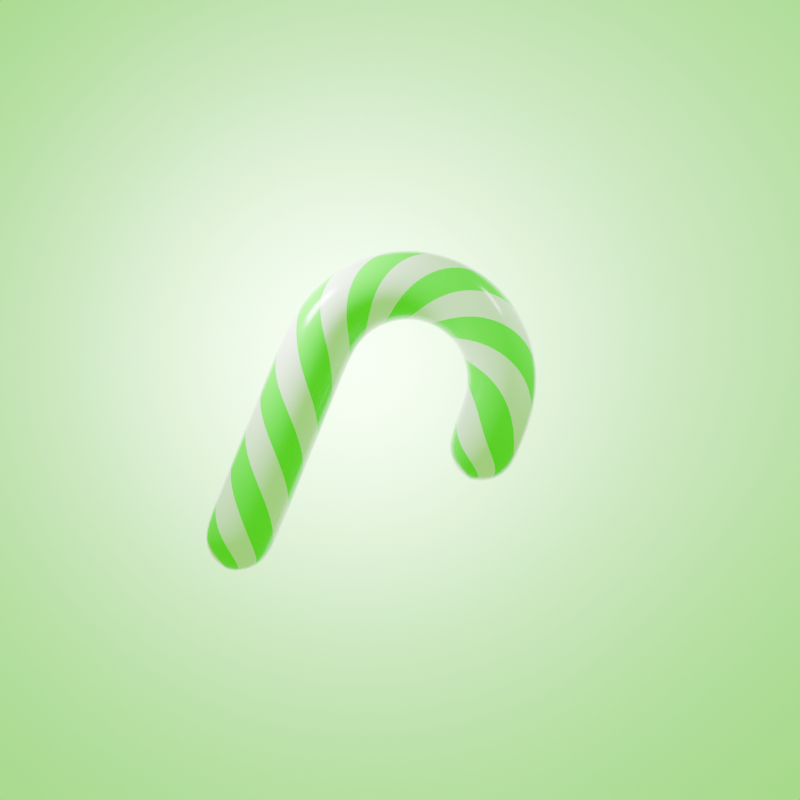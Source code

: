 # Source: Candy_Cane.blend  (saved by Blender 4.0.36; exported with 4.5.12 LTS)
import bpy
from mathutils import Matrix  # noqa: F401  (used for matrix-valued properties, if any)

bpy.ops.wm.read_factory_settings(use_empty=True)
scene = bpy.context.scene
scene.name = 'Scene'

# ---- collections
col_collection = bpy.data.collections.new('Collection'); scene.collection.children.link(col_collection)

# ---- materials (node trees are filled in below, after node groups)
mat_material_002 = bpy.data.materials.new('Material.002')
mat_material_003 = bpy.data.materials.new('Material.003')
mat_material_001 = bpy.data.materials.new('Material.001')

# ---- node groups
ng_auto_smooth = bpy.data.node_groups.new('Auto Smooth', 'GeometryNodeTree')
_s = ng_auto_smooth.interface.new_socket(name='Geometry', in_out='OUTPUT', socket_type='NodeSocketGeometry')
_s = ng_auto_smooth.interface.new_socket(name='Geometry', in_out='INPUT', socket_type='NodeSocketGeometry')
_s = ng_auto_smooth.interface.new_socket(name='Angle', in_out='INPUT', socket_type='NodeSocketFloat')
_s.subtype = 'ANGLE'
_s.min_value = 0.0
_s.max_value = 3.142
ng_auto_smooth.is_modifier = True
_N = ng_auto_smooth.nodes; _L = ng_auto_smooth.links
n0 = _N.new('NodeGroupOutput'); n0.name = 'Group Output'; n0.location = (480, -100)
n1 = _N.new('NodeGroupInput'); n1.name = 'Group Input'; n1.location = (-420, -300)
n2 = _N.new('NodeGroupInput'); n2.name = 'Group Input.001'; n2.location = (-60, -100)
n3 = _N.new('GeometryNodeSetShadeSmooth'); n3.name = 'Set Shade Smooth'; n3.location = (120, -100)
n3.domain = 'EDGE'
n4 = _N.new('GeometryNodeSetShadeSmooth'); n4.name = 'Set Shade Smooth.001'; n4.location = (300, -100)
n5 = _N.new('GeometryNodeInputMeshEdgeAngle'); n5.name = 'Edge Angle'; n5.location = (-420, -220)
n6 = _N.new('GeometryNodeInputEdgeSmooth'); n6.name = 'Is Edge Smooth'; n6.location = (-60, -160)
n7 = _N.new('GeometryNodeInputShadeSmooth'); n7.name = 'Is Face Smooth'; n7.location = (-240, -340)
n8 = _N.new('FunctionNodeBooleanMath'); n8.name = 'Boolean Math'; n8.location = (-60, -220)
n9 = _N.new('FunctionNodeCompare'); n9.name = 'Compare'; n9.location = (-240, -180)
n9.operation = 'LESS_EQUAL'
_L.new(n5.outputs[0], n9.inputs[0])
_L.new(n4.outputs[0], n0.inputs[0])
_L.new(n1.outputs[1], n9.inputs[1])
_L.new(n9.outputs[0], n8.inputs[0])
_L.new(n7.outputs[0], n8.inputs[1])
_L.new(n2.outputs[0], n3.inputs[0])
_L.new(n6.outputs[0], n3.inputs[1])
_L.new(n3.outputs[0], n4.inputs[0])
_L.new(n8.outputs[0], n3.inputs[2])
n0.is_active_output = True

# ---- material node trees
mat_material_002.use_nodes = True; mat_material_002.node_tree.nodes.clear()
_N = mat_material_002.node_tree.nodes; _L = mat_material_002.node_tree.links
n0 = _N.new('ShaderNodeBsdfPrincipled'); n0.name = 'Principled BSDF'; n0.location = (10, 300)
n0.inputs[2].default_value = 0.2
n0.inputs[3].default_value = 1.45
n1 = _N.new('ShaderNodeOutputMaterial'); n1.name = 'Material Output'; n1.location = (300, 300)
_L.new(n0.outputs[0], n1.inputs[0])
n1.is_active_output = True
mat_material_003.use_nodes = True; mat_material_003.node_tree.nodes.clear()
_N = mat_material_003.node_tree.nodes; _L = mat_material_003.node_tree.links
n0 = _N.new('ShaderNodeBsdfPrincipled'); n0.name = 'Principled BSDF'; n0.location = (10, 300)
n0.inputs[0].default_value = (0.03127, 0.8002, 0.0, 1.0)
n0.inputs[2].default_value = 0.2
n0.inputs[3].default_value = 1.45
n1 = _N.new('ShaderNodeOutputMaterial'); n1.name = 'Material Output'; n1.location = (300, 300)
_L.new(n0.outputs[0], n1.inputs[0])
n1.is_active_output = True
mat_material_001.use_nodes = True; mat_material_001.node_tree.nodes.clear()
_N = mat_material_001.node_tree.nodes; _L = mat_material_001.node_tree.links
n0 = _N.new('ShaderNodeBsdfPrincipled'); n0.name = 'Principled BSDF'; n0.location = (10, 300)
n0.inputs[0].default_value = (0.5999, 1.0, 0.4945, 1.0)
n0.inputs[3].default_value = 1.45
n1 = _N.new('ShaderNodeOutputMaterial'); n1.name = 'Material Output'; n1.location = (300, 300)
_L.new(n0.outputs[0], n1.inputs[0])
n1.is_active_output = True

# ---- world
world_world = bpy.data.worlds.new('World'); scene.world = world_world
world_world.use_nodes = True; world_world.node_tree.nodes.clear()
_N = world_world.node_tree.nodes; _L = world_world.node_tree.links
n0 = _N.new('ShaderNodeOutputWorld'); n0.name = 'World Output'; n0.location = (300, 300)
n1 = _N.new('ShaderNodeBackground'); n1.name = 'Background'; n1.location = (10, 300)
n1.inputs[0].default_value = (0.355, 0.9603, 0.1573, 1.0)
_L.new(n1.outputs[0], n0.inputs[0])
n0.is_active_output = True
world_world.color = (0.05088, 0.05088, 0.05088)
world_world.use_sun_shadow = False
world_world.sun_shadow_jitter_overblur = 0.0

# ---- cameras
cam_camera_001 = bpy.data.cameras.new('Camera.001')

# ---- lights
light_area = bpy.data.lights.new('Area', 'AREA')
light_area.transmission_factor = 0.0
light_area.energy = 1000.0
light_area.shadow_maximum_resolution = 0.006
light_area.use_absolute_resolution = True
light_area.size = 1.57
light_area.size_y = 1.0
light_area_001 = bpy.data.lights.new('Area.001', 'AREA')
light_area_001.transmission_factor = 0.0
light_area_001.energy = 200.0
light_area_001.shadow_maximum_resolution = 0.006
light_area_001.use_absolute_resolution = True
light_area_001.size = 1.0
light_area_001.size_y = 1.0
light_area_002 = bpy.data.lights.new('Area.002', 'AREA')
light_area_002.transmission_factor = 0.0
light_area_002.energy = 120.0
light_area_002.shadow_maximum_resolution = 0.006
light_area_002.use_absolute_resolution = True
light_area_002.size = 1.0
light_area_002.size_y = 1.0
light_area_003 = bpy.data.lights.new('Area.003', 'AREA')
light_area_003.transmission_factor = 0.0
light_area_003.energy = 500.0
light_area_003.shadow_maximum_resolution = 0.006
light_area_003.use_absolute_resolution = True
light_area_003.shape = 'DISK'
light_area_003.size = 1.0
light_area_003.size_y = 1.0

# ---- meshes
me_circle_001 = bpy.data.meshes.new('Circle.001')
me_circle_001.from_pydata([(-1.346, -0.6064, -1.506), (-1.0, -0.8064, -1.506), (-0.6536, -0.6064, -1.506), (-0.6536, -0.2064, -1.506), (-1.0, -0.006403, -1.506), (-1.346, -0.2064, -1.506), (-1.2, -0.7528, -1.308), (-0.8, -0.7528, -1.308), (-0.6, -0.4064, -1.308), (-0.8, -0.05999, -1.308), (-1.2, -0.05999, -1.308), (-1.4, -0.4064, -1.308), (-1.346, -0.6064, -1.109), (-1.0, -0.8064, -1.109), (-0.6536, -0.6064, -1.109), (-0.6536, -0.2064, -1.109), (-1.0, -0.006403, -1.109), (-1.346, -0.2064, -1.109), (-1.2, -0.7528, -0.9106), (-0.8, -0.7528, -0.9106), (-0.6, -0.4064, -0.9106), (-0.8, -0.05999, -0.9106), (-1.2, -0.05999, -0.9106), (-1.4, -0.4064, -0.9106), (-1.346, -0.6064, -0.7121), (-1.0, -0.8064, -0.7121), (-0.6536, -0.6064, -0.7121), (-0.6536, -0.2064, -0.7121), (-1.0, -0.006403, -0.7121), (-1.346, -0.2064, -0.7121), (-1.2, -0.7528, -0.5135), (-0.8, -0.7528, -0.5135), (-0.6, -0.4064, -0.5135), (-0.8, -0.05999, -0.5135), (-1.2, -0.05999, -0.5135), (-1.4, -0.4064, -0.5135), (-1.346, -0.6064, -0.315), (-1.0, -0.8064, -0.315), (-0.6536, -0.6064, -0.315), (-0.6536, -0.2064, -0.315), (-1.0, -0.006403, -0.315), (-1.346, -0.2064, -0.315), (-1.2, -0.7528, -0.1165), (-0.8, -0.7528, -0.1165), (-0.6, -0.4064, -0.1165), (-0.8, -0.05999, -0.1165), (-1.2, -0.05999, -0.1165), (-1.4, -0.4064, -0.1165), (-1.346, -0.6064, 0.08205), (-1.0, -0.8064, 0.08205), (-0.6536, -0.6064, 0.08205), (-0.6536, -0.2064, 0.08205), (-1.0, -0.006403, 0.08205), (-1.346, -0.2064, 0.08205), (-1.2, -0.7528, 0.4162), (-0.8002, -0.7528, 0.3966), (-0.6005, -0.4064, 0.3868), (-0.8002, -0.05999, 0.3966), (-1.2, -0.05999, 0.4162), (-1.4, -0.4064, 0.426), (-1.321, -0.6064, 0.6691), (-0.9808, -0.8064, 0.6015), (-0.641, -0.6064, 0.5339), (-0.641, -0.2064, 0.5339), (-0.9808, -0.006403, 0.6015), (-1.321, -0.2064, 0.6691), (-1.109, -0.7528, 0.8656), (-0.7391, -0.7528, 0.7126), (-0.5543, -0.4064, 0.636), (-0.7391, -0.05999, 0.7126), (-1.109, -0.05999, 0.8656), (-1.293, -0.4064, 0.9422), (-1.119, -0.6064, 1.154), (-0.8315, -0.8064, 0.962), (-0.5434, -0.6064, 0.7695), (-0.5434, -0.2064, 0.7695), (-0.8315, -0.006404, 0.962), (-1.119, -0.2064, 1.154), (-0.8485, -0.7528, 1.255), (-0.5657, -0.7528, 0.9721), (-0.4243, -0.4064, 0.8307), (-0.5657, -0.05999, 0.9721), (-0.8485, -0.05999, 1.255), (-0.9899, -0.4064, 1.396), (-0.748, -0.6064, 1.526), (-0.5556, -0.8064, 1.238), (-0.3631, -0.6064, 0.9498), (-0.3631, -0.2064, 0.9498), (-0.5556, -0.006403, 1.238), (-0.748, -0.2064, 1.526), (-0.4592, -0.7528, 1.515), (-0.3061, -0.7528, 1.146), (-0.2296, -0.4064, 0.9607), (-0.3061, -0.05999, 1.146), (-0.4592, -0.05999, 1.515), (-0.5358, -0.4064, 1.7), (-0.2627, -0.6064, 1.727), (-0.1951, -0.8064, 1.387), (-0.1275, -0.6064, 1.047), (-0.1275, -0.2064, 1.047), (-0.1951, -0.006403, 1.387), (-0.2627, -0.2064, 1.727), (5.96e-08, -0.7528, 1.606), (-2.98e-08, -0.7528, 1.206), (-8.941e-08, -0.4064, 1.006), (-7.451e-08, -0.05999, 1.206), (1.49e-08, -0.05999, 1.606), (5.96e-08, -0.4064, 1.806), (0.2627, -0.6064, 1.727), (0.1951, -0.8064, 1.387), (0.1275, -0.6064, 1.047), (0.1275, -0.2064, 1.047), (0.1951, -0.006403, 1.387), (0.2627, -0.2064, 1.727), (0.4592, -0.7528, 1.515), (0.3061, -0.7528, 1.146), (0.2296, -0.4064, 0.9607), (0.3061, -0.05999, 1.146), (0.4592, -0.05999, 1.515), (0.5358, -0.4064, 1.7), (0.748, -0.6064, 1.526), (0.5556, -0.8064, 1.238), (0.3631, -0.6064, 0.9498), (0.3631, -0.2064, 0.9498), (0.5556, -0.006403, 1.238), (0.748, -0.2064, 1.526), (0.8485, -0.7528, 1.255), (0.5657, -0.7528, 0.9721), (0.4243, -0.4064, 0.8307), (0.5657, -0.05999, 0.9721), (0.8485, -0.05999, 1.255), (0.9899, -0.4064, 1.396), (1.119, -0.6064, 1.154), (0.8315, -0.8064, 0.962), (0.5434, -0.6064, 0.7695), (0.5434, -0.2064, 0.7695), (0.8315, -0.006404, 0.962), (1.119, -0.2064, 1.154), (1.109, -0.7528, 0.8656), (0.7391, -0.7528, 0.7126), (0.5543, -0.4064, 0.636), (0.7391, -0.05999, 0.7126), (1.109, -0.05999, 0.8656), (1.293, -0.4064, 0.9422), (1.321, -0.6064, 0.6691), (0.9808, -0.8064, 0.6015), (0.641, -0.6064, 0.5339), (0.641, -0.2064, 0.5339), (0.9808, -0.006403, 0.6015), (1.321, -0.2064, 0.6691), (1.2, -0.7528, 0.4162), (0.8002, -0.7528, 0.3966), (0.6005, -0.4064, 0.3868), (0.8002, -0.05999, 0.3966), (1.2, -0.05999, 0.4162), (1.4, -0.4064, 0.426), (-1.321, -0.5917, -1.877), (-1.14, -0.4871, -2.079), (-1.007, -0.4182, -2.107), (-1.2, -0.7528, -1.734), (-1.143, -0.6548, -1.998), (-1.0, -0.5679, -2.079), (-1.0, -0.777, -1.877), (-0.9932, -0.4182, -2.107), (-0.8, -0.7528, -1.734), (-0.8566, -0.6548, -1.998), (-0.8602, -0.4871, -2.079), (-0.6791, -0.5917, -1.877), (-0.9864, -0.4064, -2.107), (-0.6, -0.4064, -1.734), (-0.7132, -0.4064, -1.998), (-0.8602, -0.3257, -2.079), (-0.6791, -0.2211, -1.877), (-0.9932, -0.3946, -2.107), (-0.8, -0.05999, -1.734), (-0.8566, -0.158, -1.998), (-1.0, -0.2449, -2.079), (-1.0, -0.03582, -1.877), (-1.007, -0.3946, -2.107), (-1.2, -0.05999, -1.734), (-1.143, -0.158, -1.998), (-1.14, -0.3257, -2.079), (-1.321, -0.2211, -1.877), (-1.4, -0.4064, -1.734), (-1.014, -0.4064, -2.107), (-1.287, -0.4064, -1.998), (1.012, -0.4132, -0.3203), (1.346, -0.6064, 0.05299), (1.248, -0.5498, -0.2109), (1.081, -0.5462, -0.2919), (1.185, -0.7273, -0.08985), (1.0, -0.42, -0.3203), (1.0, -0.8064, 0.05299), (1.0, -0.6932, -0.2109), (0.9193, -0.5462, -0.2919), (0.8148, -0.7273, -0.08985), (0.9882, -0.4132, -0.3203), (0.6538, -0.6064, 0.05299), (0.7517, -0.5498, -0.2109), (0.8386, -0.4064, -0.2919), (0.6296, -0.4064, -0.08985), (0.6538, -0.2064, 0.05299), (0.9882, -0.3996, -0.3203), (0.7517, -0.263, -0.2109), (0.9193, -0.2666, -0.2919), (0.8148, -0.08547, -0.08985), (1.0, -0.3928, -0.3203), (1.0, -0.006403, 0.05299), (1.0, -0.1196, -0.2109), (1.081, -0.2666, -0.2919), (1.185, -0.08547, -0.08985), (1.012, -0.3996, -0.3203), (1.346, -0.2064, 0.05299), (1.248, -0.263, -0.2109), (1.161, -0.4064, -0.2919), (1.37, -0.4064, -0.08985)], [], [(94, 88, 82, 89), (58, 52, 46, 53), (22, 16, 10, 17), (82, 76, 70, 77), (4, 174, 177, 179), (18, 12, 6, 13), (192, 190, 187, 150), (5, 183, 0, 11), (6, 0, 159, 1), (14, 7, 2, 8), (7, 1, 164, 2), (15, 8, 3, 9), (8, 2, 169, 3), (118, 112, 106, 113), (9, 3, 174, 4), (46, 40, 34, 41), (10, 4, 179, 5), (106, 100, 94, 101), (11, 0, 6, 12), (13, 6, 1, 7), (38, 31, 26, 32), (30, 24, 18, 25), (9, 4, 10, 16), (17, 10, 5, 11), (27, 20, 15, 21), (138, 132, 126, 133), (20, 14, 8, 15), (21, 15, 9, 16), (35, 29, 23, 24), (31, 25, 19, 26), (23, 12, 18, 24), (25, 18, 13, 19), (50, 43, 38, 44), (42, 36, 30, 37), (21, 16, 22, 28), (29, 22, 17, 23), (39, 32, 27, 33), (142, 136, 130, 137), (32, 26, 20, 27), (33, 27, 21, 28), (47, 41, 35, 36), (43, 37, 31, 38), (35, 24, 30, 36), (37, 30, 25, 31), (62, 55, 50, 56), (54, 48, 42, 49), (33, 28, 34, 40), (41, 34, 29, 35), (51, 44, 39, 45), (139, 133, 127, 134), (44, 38, 32, 39), (45, 39, 33, 40), (59, 53, 47, 48), (55, 49, 43, 50), (47, 36, 42, 48), (49, 42, 37, 43), (74, 67, 62, 68), (66, 60, 54, 61), (45, 40, 46, 52), (53, 46, 41, 47), (63, 56, 51, 57), (148, 154, 207, 153), (56, 50, 44, 51), (57, 51, 45, 52), (71, 65, 59, 60), (67, 61, 55, 62), (59, 48, 54, 60), (61, 54, 49, 55), (86, 79, 74, 80), (78, 72, 66, 73), (57, 52, 58, 64), (65, 58, 53, 59), (75, 68, 63, 69), (127, 121, 115, 122), (68, 62, 56, 63), (69, 63, 57, 64), (83, 77, 71, 72), (79, 73, 67, 74), (71, 60, 66, 72), (73, 66, 61, 67), (98, 91, 86, 92), (90, 84, 78, 85), (69, 64, 70, 76), (77, 70, 65, 71), (87, 80, 75, 81), (154, 148, 142, 149), (80, 74, 68, 75), (81, 75, 69, 76), (95, 89, 83, 84), (91, 85, 79, 86), (83, 72, 78, 84), (85, 78, 73, 79), (110, 103, 98, 104), (102, 96, 90, 97), (81, 76, 82, 88), (89, 82, 77, 83), (99, 92, 87, 93), (151, 145, 139, 146), (92, 86, 80, 87), (93, 87, 81, 88), (107, 101, 95, 96), (103, 97, 91, 98), (95, 84, 90, 96), (97, 90, 85, 91), (122, 115, 110, 116), (114, 108, 102, 109), (93, 88, 94, 100), (101, 94, 89, 95), (111, 104, 99, 105), (104, 98, 92, 99), (105, 99, 93, 100), (119, 113, 107, 108), (115, 109, 103, 110), (107, 96, 102, 108), (109, 102, 97, 103), (134, 127, 122, 128), (126, 120, 114, 121), (105, 100, 106, 112), (113, 106, 101, 107), (123, 116, 111, 117), (130, 124, 118, 125), (116, 110, 104, 111), (117, 111, 105, 112), (131, 125, 119, 120), (135, 128, 123, 129), (119, 108, 114, 120), (121, 114, 109, 115), (162, 160, 161, 165), (146, 139, 134, 140), (117, 112, 118, 124), (125, 118, 113, 119), (151, 192, 150, 145), (150, 144, 138, 145), (122, 116, 123, 128), (123, 117, 124, 129), (143, 137, 131, 132), (147, 140, 135, 141), (131, 120, 126, 132), (133, 126, 121, 127), (197, 151, 146, 152), (129, 124, 130, 136), (137, 130, 125, 131), (155, 212, 154, 149), (155, 144, 150, 187), (134, 128, 135, 140), (135, 129, 136, 141), (155, 149, 143, 144), (201, 152, 147, 153), (143, 132, 138, 144), (145, 138, 133, 139), (187, 215, 212, 155), (141, 136, 142, 148), (149, 142, 137, 143), (146, 140, 147, 152), (147, 141, 148, 153), (202, 196, 199), (193, 190, 192, 195), (201, 200, 197, 152), (207, 205, 201, 153), (212, 210, 207, 154), (156, 183, 182, 185), (160, 157, 158, 161), (19, 13, 7, 14), (197, 195, 192, 151), (185, 157, 160, 156), (157, 184, 158), (179, 177, 180, 182), (177, 175, 176, 180), (164, 162, 165, 167), (159, 156, 160, 162), (199, 198, 200, 203), (202, 199, 203, 204), (165, 161, 163, 166), (158, 163, 161), (188, 214, 213, 215), (158, 184, 178, 173, 168, 163), (184, 181, 178), (198, 195, 197, 200), (196, 194, 198, 199), (169, 167, 170, 172), (167, 165, 166, 170), (204, 203, 205, 208), (206, 204, 208, 209), (170, 166, 168, 171), (163, 168, 166), (213, 210, 212, 215), (206, 202, 204), (174, 172, 175, 177), (172, 170, 171, 175), (189, 188, 190, 193), (191, 189, 193, 194), (209, 208, 210, 213), (211, 209, 213, 214), (175, 171, 173, 176), (168, 173, 171), (215, 187, 190, 188), (214, 188, 189, 186), (211, 206, 209), (191, 186, 189), (182, 180, 181, 185), (194, 193, 195, 198), (180, 176, 178, 181), (173, 178, 176), (208, 205, 207, 210), (196, 191, 194), (203, 200, 201, 205), (196, 202, 206, 211, 186, 191), (214, 186, 211), (157, 185, 181, 184), (70, 64, 58, 65), (159, 162, 164, 1), (183, 156, 159, 0), (34, 28, 22, 29), (164, 167, 169, 2), (169, 172, 174, 3), (179, 182, 183, 5), (26, 19, 14, 20), (23, 17, 11, 12)])
me_circle_001.polygons.foreach_set('use_smooth', [True] * 218)
me_circle_001.polygons.foreach_set('material_index', [1, 0, 1, 0, 1, 1, 1, 1, 0, 0, 1, 1, 0, 1, 1, 1, 0, 0, 0, 1, 0, 0, 0, 1, 0, 1, 1, 0, 1, 1, 1, 0, 1, 1, 1, 0, 1, 1, 0, 1, 0, 0, 0, 1, 0, 0, 0, 1, 0, 0, 1, 0, 1, 1, 1, 0, 1, 1, 1, 0, 1, 0, 0, 1, 0, 0, 0, 1, 0, 0, 0, 1, 0, 1, 1, 0, 1, 1, 1, 0, 1, 1, 1, 0, 1, 0, 0, 1, 0, 0, 0, 1, 0, 0, 0, 1, 0, 1, 1, 0, 1, 1, 1, 0, 1, 1, 1, 0, 1, 0, 1, 0, 0, 0, 1, 0, 0, 0, 1, 0, 0, 1, 0, 1, 1, 1, 0, 1, 1, 1, 0, 1, 0, 0, 1, 0, 0, 0, 1, 0, 0, 1, 1, 0, 1, 0, 1, 1, 1, 0, 0, 1, 0, 0, 1, 0, 0, 1, 0, 1, 0, 0, 0, 0, 0, 0, 1, 0, 0, 1, 0, 1, 1, 0, 1, 0, 0, 1, 0, 1, 0, 1, 0, 0, 0, 0, 0, 0, 1, 0, 1, 0, 1, 1, 0, 1, 0, 0, 0, 1, 1, 0, 0, 1, 0, 0, 0, 0, 1, 1, 0, 1, 0, 1, 0, 0, 1, 0])
_uv = me_circle_001.uv_layers.new(name='UVMap')
_uv.uv.foreach_set('vector', [0.5926, 0.75, 0.5556, 0.6667, 0.5185, 0.75, 0.5556, 0.8333, 0.3704, 0.75, 0.3333, 0.6667, 0.2963, 0.75, 0.3333, 0.8333, 0.1481, 0.75, 0.1111, 0.6667, 0.07407, 0.75, 0.1111, 0.8333, 0.5185, 0.75, 0.4815, 0.6667, 0.4444, 0.75, 0.4815, 0.8333, 0.03704, 0.6667, 0.02301, 0.5833, 0.0142, 0.6667, 0.02301, 0.75, 0.1481, 0.08333, 0.1111, 0.0, 0.07407, 0.08333, 0.1111, 0.1667, 0.981, 0.1667, 0.9884, 0.08027, 0.9814, 0.0, 0.963, 0.08333, 0.03704, 0.8333, 0.02301, 0.9167, 0.03704, 1.0, 0.07407, 0.9167, 0.07407, 0.08333, 0.03704, 0.0, 0.02301, 0.08333, 0.03704, 0.1667, 0.1111, 0.3333, 0.07407, 0.25, 0.03704, 0.3333, 0.07407, 0.4167, 0.07407, 0.25, 0.03704, 0.1667, 0.02301, 0.25, 0.03704, 0.3333, 0.1111, 0.5, 0.07407, 0.4167, 0.03704, 0.5, 0.07407, 0.5833, 0.07407, 0.4167, 0.03704, 0.3333, 0.02301, 0.4167, 0.03704, 0.5, 0.7407, 0.75, 0.7037, 0.6667, 0.6667, 0.75, 0.7037, 0.8333, 0.07407, 0.5833, 0.03704, 0.5, 0.02301, 0.5833, 0.03704, 0.6667, 0.2963, 0.75, 0.2593, 0.6667, 0.2222, 0.75, 0.2593, 0.8333, 0.07407, 0.75, 0.03704, 0.6667, 0.02301, 0.75, 0.03704, 0.8333, 0.6667, 0.75, 0.6296, 0.6667, 0.5926, 0.75, 0.6296, 0.8333, 0.07407, 0.9167, 0.03704, 0.0, 0.07407, 0.08333, 0.1111, 1.0, 0.1111, 0.1667, 0.07407, 0.08333, 0.03704, 0.1667, 0.07407, 0.25, 0.2593, 0.3333, 0.2222, 0.25, 0.1852, 0.3333, 0.2222, 0.4167, 0.2222, 0.08333, 0.1852, 0.0, 0.1481, 0.08333, 0.1852, 0.1667, 0.07407, 0.5833, 0.03704, 0.6667, 0.07407, 0.75, 0.1111, 0.6667, 0.1111, 0.8333, 0.07407, 0.75, 0.03704, 0.8333, 0.07407, 0.9167, 0.1852, 0.5, 0.1481, 0.4167, 0.1111, 0.5, 0.1481, 0.5833, 0.8889, 0.08333, 0.8519, 0.0, 0.8148, 0.08333, 0.8519, 0.1667, 0.1481, 0.4167, 0.1111, 0.3333, 0.07407, 0.4167, 0.1111, 0.5, 0.1481, 0.5833, 0.1111, 0.5, 0.07407, 0.5833, 0.1111, 0.6667, 0.2222, 0.9167, 0.1852, 0.8333, 0.1481, 0.9167, 0.1852, 1.0, 0.2222, 0.25, 0.1852, 0.1667, 0.1481, 0.25, 0.1852, 0.3333, 0.1481, 0.9167, 0.1111, 0.0, 0.1481, 0.08333, 0.1852, 1.0, 0.1852, 0.1667, 0.1481, 0.08333, 0.1111, 0.1667, 0.1481, 0.25, 0.3333, 0.3333, 0.2963, 0.25, 0.2593, 0.3333, 0.2963, 0.4167, 0.2963, 0.08333, 0.2593, 0.0, 0.2222, 0.08333, 0.2593, 0.1667, 0.1481, 0.5833, 0.1111, 0.6667, 0.1481, 0.75, 0.1852, 0.6667, 0.1852, 0.8333, 0.1481, 0.75, 0.1111, 0.8333, 0.1481, 0.9167, 0.2593, 0.5, 0.2222, 0.4167, 0.1852, 0.5, 0.2222, 0.5833, 0.8889, 0.75, 0.8519, 0.6667, 0.8148, 0.75, 0.8519, 0.8333, 0.2222, 0.4167, 0.1852, 0.3333, 0.1481, 0.4167, 0.1852, 0.5, 0.2222, 0.5833, 0.1852, 0.5, 0.1481, 0.5833, 0.1852, 0.6667, 0.2963, 0.9167, 0.2593, 0.8333, 0.2222, 0.9167, 0.2593, 1.0, 0.2963, 0.25, 0.2593, 0.1667, 0.2222, 0.25, 0.2593, 0.3333, 0.2222, 0.9167, 0.1852, 0.0, 0.2222, 0.08333, 0.2593, 1.0, 0.2593, 0.1667, 0.2222, 0.08333, 0.1852, 0.1667, 0.2222, 0.25, 0.4074, 0.3333, 0.3704, 0.25, 0.3333, 0.3333, 0.3704, 0.4167, 0.3704, 0.08333, 0.3333, 0.0, 0.2963, 0.08333, 0.3333, 0.1667, 0.2222, 0.5833, 0.1852, 0.6667, 0.2222, 0.75, 0.2593, 0.6667, 0.2593, 0.8333, 0.2222, 0.75, 0.1852, 0.8333, 0.2222, 0.9167, 0.3333, 0.5, 0.2963, 0.4167, 0.2593, 0.5, 0.2963, 0.5833, 0.8889, 0.25, 0.8519, 0.1667, 0.8148, 0.25, 0.8519, 0.3333, 0.2963, 0.4167, 0.2593, 0.3333, 0.2222, 0.4167, 0.2593, 0.5, 0.2963, 0.5833, 0.2593, 0.5, 0.2222, 0.5833, 0.2593, 0.6667, 0.3704, 0.9167, 0.3333, 0.8333, 0.2963, 0.9167, 0.3333, 1.0, 0.3704, 0.25, 0.3333, 0.1667, 0.2963, 0.25, 0.3333, 0.3333, 0.2963, 0.9167, 0.2593, 0.0, 0.2963, 0.08333, 0.3333, 1.0, 0.3333, 0.1667, 0.2963, 0.08333, 0.2593, 0.1667, 0.2963, 0.25, 0.4815, 0.3333, 0.4444, 0.25, 0.4074, 0.3333, 0.4444, 0.4167, 0.4444, 0.08333, 0.4074, 0.0, 0.3704, 0.08333, 0.4074, 0.1667, 0.2963, 0.5833, 0.2593, 0.6667, 0.2963, 0.75, 0.3333, 0.6667, 0.3333, 0.8333, 0.2963, 0.75, 0.2593, 0.8333, 0.2963, 0.9167, 0.4074, 0.5, 0.3704, 0.4167, 0.3333, 0.5, 0.3704, 0.5833, 0.9259, 0.6667, 0.963, 0.75, 0.981, 0.6667, 0.963, 0.5833, 0.3704, 0.4167, 0.3333, 0.3333, 0.2963, 0.4167, 0.3333, 0.5, 0.3704, 0.5833, 0.3333, 0.5, 0.2963, 0.5833, 0.3333, 0.6667, 0.4444, 0.9167, 0.4074, 0.8333, 0.3704, 0.9167, 0.4074, 1.0, 0.4444, 0.25, 0.4074, 0.1667, 0.3704, 0.25, 0.4074, 0.3333, 0.3704, 0.9167, 0.3333, 0.0, 0.3704, 0.08333, 0.4074, 1.0, 0.4074, 0.1667, 0.3704, 0.08333, 0.3333, 0.1667, 0.3704, 0.25, 0.5556, 0.3333, 0.5185, 0.25, 0.4815, 0.3333, 0.5185, 0.4167, 0.5185, 0.08333, 0.4815, 0.0, 0.4444, 0.08333, 0.4815, 0.1667, 0.3704, 0.5833, 0.3333, 0.6667, 0.3704, 0.75, 0.4074, 0.6667, 0.4074, 0.8333, 0.3704, 0.75, 0.3333, 0.8333, 0.3704, 0.9167, 0.4815, 0.5, 0.4444, 0.4167, 0.4074, 0.5, 0.4444, 0.5833, 0.8148, 0.25, 0.7778, 0.1667, 0.7407, 0.25, 0.7778, 0.3333, 0.4444, 0.4167, 0.4074, 0.3333, 0.3704, 0.4167, 0.4074, 0.5, 0.4444, 0.5833, 0.4074, 0.5, 0.3704, 0.5833, 0.4074, 0.6667, 0.5185, 0.9167, 0.4815, 0.8333, 0.4444, 0.9167, 0.4815, 1.0, 0.5185, 0.25, 0.4815, 0.1667, 0.4444, 0.25, 0.4815, 0.3333, 0.4444, 0.9167, 0.4074, 0.0, 0.4444, 0.08333, 0.4815, 1.0, 0.4815, 0.1667, 0.4444, 0.08333, 0.4074, 0.1667, 0.4444, 0.25, 0.6296, 0.3333, 0.5926, 0.25, 0.5556, 0.3333, 0.5926, 0.4167, 0.5926, 0.08333, 0.5556, 0.0, 0.5185, 0.08333, 0.5556, 0.1667, 0.4444, 0.5833, 0.4074, 0.6667, 0.4444, 0.75, 0.4815, 0.6667, 0.4815, 0.8333, 0.4444, 0.75, 0.4074, 0.8333, 0.4444, 0.9167, 0.5556, 0.5, 0.5185, 0.4167, 0.4815, 0.5, 0.5185, 0.5833, 0.963, 0.75, 0.9259, 0.6667, 0.8889, 0.75, 0.9259, 0.8333, 0.5185, 0.4167, 0.4815, 0.3333, 0.4444, 0.4167, 0.4815, 0.5, 0.5185, 0.5833, 0.4815, 0.5, 0.4444, 0.5833, 0.4815, 0.6667, 0.5926, 0.9167, 0.5556, 0.8333, 0.5185, 0.9167, 0.5556, 1.0, 0.5926, 0.25, 0.5556, 0.1667, 0.5185, 0.25, 0.5556, 0.3333, 0.5185, 0.9167, 0.4815, 0.0, 0.5185, 0.08333, 0.5556, 1.0, 0.5556, 0.1667, 0.5185, 0.08333, 0.4815, 0.1667, 0.5185, 0.25, 0.7037, 0.3333, 0.6667, 0.25, 0.6296, 0.3333, 0.6667, 0.4167, 0.6667, 0.08333, 0.6296, 0.0, 0.5926, 0.08333, 0.6296, 0.1667, 0.5185, 0.5833, 0.4815, 0.6667, 0.5185, 0.75, 0.5556, 0.6667, 0.5556, 0.8333, 0.5185, 0.75, 0.4815, 0.8333, 0.5185, 0.9167, 0.6296, 0.5, 0.5926, 0.4167, 0.5556, 0.5, 0.5926, 0.5833, 0.963, 0.25, 0.9259, 0.1667, 0.8889, 0.25, 0.9259, 0.3333, 0.5926, 0.4167, 0.5556, 0.3333, 0.5185, 0.4167, 0.5556, 0.5, 0.5926, 0.5833, 0.5556, 0.5, 0.5185, 0.5833, 0.5556, 0.6667, 0.6667, 0.9167, 0.6296, 0.8333, 0.5926, 0.9167, 0.6296, 1.0, 0.6667, 0.25, 0.6296, 0.1667, 0.5926, 0.25, 0.6296, 0.3333, 0.5926, 0.9167, 0.5556, 0.0, 0.5926, 0.08333, 0.6296, 1.0, 0.6296, 0.1667, 0.5926, 0.08333, 0.5556, 0.1667, 0.5926, 0.25, 0.7778, 0.3333, 0.7407, 0.25, 0.7037, 0.3333, 0.7407, 0.4167, 0.7407, 0.08333, 0.7037, 0.0, 0.6667, 0.08333, 0.7037, 0.1667, 0.5926, 0.5833, 0.5556, 0.6667, 0.5926, 0.75, 0.6296, 0.6667, 0.6296, 0.8333, 0.5926, 0.75, 0.5556, 0.8333, 0.5926, 0.9167, 0.7037, 0.5, 0.6667, 0.4167, 0.6296, 0.5, 0.6667, 0.5833, 0.6667, 0.4167, 0.6296, 0.3333, 0.5926, 0.4167, 0.6296, 0.5, 0.6667, 0.5833, 0.6296, 0.5, 0.5926, 0.5833, 0.6296, 0.6667, 0.7407, 0.9167, 0.7037, 0.8333, 0.6667, 0.9167, 0.7037, 1.0, 0.7407, 0.25, 0.7037, 0.1667, 0.6667, 0.25, 0.7037, 0.3333, 0.6667, 0.9167, 0.6296, 0.0, 0.6667, 0.08333, 0.7037, 1.0, 0.7037, 0.1667, 0.6667, 0.08333, 0.6296, 0.1667, 0.6667, 0.25, 0.8519, 0.3333, 0.8148, 0.25, 0.7778, 0.3333, 0.8148, 0.4167, 0.8148, 0.08333, 0.7778, 0.0, 0.7407, 0.08333, 0.7778, 0.1667, 0.6667, 0.5833, 0.6296, 0.6667, 0.6667, 0.75, 0.7037, 0.6667, 0.7037, 0.8333, 0.6667, 0.75, 0.6296, 0.8333, 0.6667, 0.9167, 0.7778, 0.5, 0.7407, 0.4167, 0.7037, 0.5, 0.7407, 0.5833, 0.8148, 0.75, 0.7778, 0.6667, 0.7407, 0.75, 0.7778, 0.8333, 0.7407, 0.4167, 0.7037, 0.3333, 0.6667, 0.4167, 0.7037, 0.5, 0.7407, 0.5833, 0.7037, 0.5, 0.6667, 0.5833, 0.7037, 0.6667, 0.8148, 0.9167, 0.7778, 0.8333, 0.7407, 0.9167, 0.7778, 1.0, 0.8519, 0.5, 0.8148, 0.4167, 0.7778, 0.5, 0.8148, 0.5833, 0.7407, 0.9167, 0.7037, 0.0, 0.7407, 0.08333, 0.7778, 1.0, 0.7778, 0.1667, 0.7407, 0.08333, 0.7037, 0.1667, 0.7407, 0.25, 0.0142, 0.1667, 0.0, 0.09512, 0.0, 0.416, 0.0, 0.25, 0.9259, 0.3333, 0.8889, 0.25, 0.8519, 0.3333, 0.8889, 0.4167, 0.7407, 0.5833, 0.7037, 0.6667, 0.7407, 0.75, 0.7778, 0.6667, 0.7778, 0.8333, 0.7407, 0.75, 0.7037, 0.8333, 0.7407, 0.9167, 0.963, 0.25, 0.981, 0.1667, 0.963, 0.08333, 0.9259, 0.1667, 0.963, 0.08333, 0.9259, 0.0, 0.8889, 0.08333, 0.9259, 0.1667, 0.7778, 0.3333, 0.7407, 0.4167, 0.7778, 0.5, 0.8148, 0.4167, 0.7778, 0.5, 0.7407, 0.5833, 0.7778, 0.6667, 0.8148, 0.5833, 0.8889, 0.9167, 0.8519, 0.8333, 0.8148, 0.9167, 0.8519, 1.0, 0.9259, 0.5, 0.8889, 0.4167, 0.8519, 0.5, 0.8889, 0.5833, 0.8148, 0.9167, 0.7778, 0.0, 0.8148, 0.08333, 0.8519, 1.0, 0.8519, 0.1667, 0.8148, 0.08333, 0.7778, 0.1667, 0.8148, 0.25, 0.9805, 0.3333, 0.963, 0.25, 0.9259, 0.3333, 0.963, 0.4167, 0.8148, 0.5833, 0.7778, 0.6667, 0.8148, 0.75, 0.8519, 0.6667, 0.8519, 0.8333, 0.8148, 0.75, 0.7778, 0.8333, 0.8148, 0.9167, 0.963, 0.9167, 0.9814, 0.8333, 0.963, 0.75, 0.9259, 0.8333, 0.963, 0.9167, 0.9259, 0.0, 0.963, 0.08333, 0.9814, 1.0, 0.8519, 0.3333, 0.8148, 0.4167, 0.8519, 0.5, 0.8889, 0.4167, 0.8519, 0.5, 0.8148, 0.5833, 0.8519, 0.6667, 0.8889, 0.5833, 0.963, 0.9167, 0.9259, 0.8333, 0.8889, 0.9167, 0.9259, 1.0, 0.9805, 0.5, 0.963, 0.4167, 0.9259, 0.5, 0.963, 0.5833, 0.8889, 0.9167, 0.8519, 0.0, 0.8889, 0.08333, 0.9259, 1.0, 0.9259, 0.1667, 0.8889, 0.08333, 0.8519, 0.1667, 0.8889, 0.25, 0.9814, 1.0, 0.9886, 0.9167, 0.9814, 0.8333, 0.963, 0.9167, 0.8889, 0.5833, 0.8519, 0.6667, 0.8889, 0.75, 0.9259, 0.6667, 0.9259, 0.8333, 0.8889, 0.75, 0.8519, 0.8333, 0.8889, 0.9167, 0.9259, 0.3333, 0.8889, 0.4167, 0.9259, 0.5, 0.963, 0.4167, 0.9259, 0.5, 0.8889, 0.5833, 0.9259, 0.6667, 0.963, 0.5833, 1.0, 0.5389, 1.0, 0.5312, 1.0, 0.4732, 1.0, 0.1667, 0.9884, 0.0864, 0.981, 0.1667, 0.9881, 0.25, 0.9805, 0.5, 0.9879, 0.4167, 0.9805, 0.3333, 0.963, 0.4167, 0.981, 0.6667, 0.9881, 0.5833, 0.9805, 0.5, 0.963, 0.5833, 0.9814, 0.8333, 0.9884, 0.75, 0.981, 0.6667, 0.963, 0.75, 0.0142, 0.9969, 0.02301, 0.9167, 0.0142, 0.8333, 0.0, 0.9167, 0.0, 0.213, 0.0, 0.5989, 0.0, 0.5387, 0.0, 0.416, 0.1481, 0.25, 0.1111, 0.1667, 0.07407, 0.25, 0.1111, 0.3333, 0.9805, 0.3333, 0.9881, 0.25, 0.981, 0.1667, 0.963, 0.25, 0.0, 0.9167, 0.0, 0.5989, 0.0, 0.07154, 0.0142, 0.9969, 0.0, 0.5989, 0.0, 0.5496, 0.0, 0.5387, 0.02301, 0.75, 0.0142, 0.6667, 0.0, 0.75, 0.0142, 0.8333, 0.0142, 0.6667, 0.0, 0.5833, 0.0, 0.6102, 0.0, 0.75, 0.02301, 0.25, 0.0142, 0.1667, 0.0, 0.25, 0.0142, 0.3333, 0.02301, 0.08333, 0.0142, 0.003064, 0.0, 0.09512, 0.0142, 0.1667, 1.0, 0.4732, 1.0, 0.3333, 0.9879, 0.4167, 1.0, 0.5, 1.0, 0.5389, 1.0, 0.4732, 1.0, 0.5, 1.0, 0.5651, 0.0, 0.25, 0.0, 0.416, 0.0, 0.531, 0.0, 0.4342, 0.0, 0.5387, 0.0, 0.531, 0.0, 0.416, 1.0, 0.9882, 1.0, 0.6674, 1.0, 0.8333, 0.9886, 0.9167, 0.0, 0.5387, 0.0, 0.5496, 0.0, 0.5521, 0.0, 0.5444, 0.0, 0.5341, 0.0, 0.531, 0.0, 0.5496, 0.0, 0.674, 0.0, 0.5521, 1.0, 0.3333, 0.9881, 0.25, 0.9805, 0.3333, 0.9879, 0.4167, 1.0, 0.5312, 1.0, 0.4093, 1.0, 0.3333, 1.0, 0.4732, 0.02301, 0.4167, 0.0142, 0.3333, 0.0, 0.4167, 0.0142, 0.5, 0.0142, 0.3333, 0.0, 0.25, 0.0, 0.4342, 0.0, 0.4167, 1.0, 0.5651, 1.0, 0.5, 0.9881, 0.5833, 1.0, 0.6667, 1.0, 0.5492, 1.0, 0.5651, 1.0, 0.6667, 1.0, 0.6491, 0.0, 0.4167, 0.0, 0.4342, 0.0, 0.5341, 0.0, 0.5182, 0.0, 0.531, 0.0, 0.5341, 0.0, 0.4342, 1.0, 0.8333, 0.9884, 0.75, 0.9814, 0.8333, 0.9886, 0.9167, 1.0, 0.5492, 1.0, 0.5389, 1.0, 0.5651, 0.02301, 0.5833, 0.0142, 0.5, 0.0, 0.5833, 0.0142, 0.6667, 0.0142, 0.5, 0.0, 0.4167, 0.0, 0.5182, 0.0, 0.5833, 1.0, 0.4844, 1.0, 0.01181, 0.9884, 0.0864, 1.0, 0.1667, 1.0, 0.5337, 1.0, 0.4844, 1.0, 0.1667, 1.0, 0.4093, 1.0, 0.6491, 1.0, 0.6667, 0.9884, 0.75, 1.0, 0.8333, 1.0, 0.5523, 1.0, 0.6491, 1.0, 0.8333, 1.0, 0.6674, 0.0, 0.5833, 0.0, 0.5182, 0.0, 0.5444, 0.0, 0.6102, 0.0, 0.5341, 0.0, 0.5444, 0.0, 0.5182, 0.9886, 0.9167, 0.9814, 0.0, 0.9884, 0.08027, 1.0, 0.9882, 1.0, 0.6674, 1.0, 0.8701, 1.0, 0.4844, 1.0, 0.5446, 1.0, 0.5523, 1.0, 0.5492, 1.0, 0.6491, 1.0, 0.5337, 1.0, 0.5446, 1.0, 0.4844, 0.0142, 0.8333, 0.0, 0.75, 0.0, 0.674, 0.0, 0.9167, 1.0, 0.4093, 1.0, 0.1667, 0.9881, 0.25, 1.0, 0.3333, 0.0, 0.75, 0.0, 0.6102, 0.0, 0.5521, 0.0, 0.674, 0.0, 0.5444, 0.0, 0.5521, 0.0, 0.6102, 1.0, 0.6667, 0.9881, 0.5833, 0.981, 0.6667, 0.9884, 0.75, 1.0, 0.5312, 1.0, 0.5337, 1.0, 0.4093, 1.0, 0.5, 0.9879, 0.4167, 0.9805, 0.5, 0.9881, 0.5833, 1.0, 0.5312, 1.0, 0.5389, 1.0, 0.5492, 1.0, 0.5523, 1.0, 0.5446, 1.0, 0.5337, 1.0, 0.6674, 1.0, 0.5446, 1.0, 0.5523, 0.0, 0.5989, 0.0, 0.9167, 0.0, 0.674, 0.0, 0.5496, 0.4444, 0.75, 0.4074, 0.6667, 0.3704, 0.75, 0.4074, 0.8333, 0.02301, 0.08333, 0.0142, 0.1667, 0.02301, 0.25, 0.03704, 0.1667, 0.02301, 0.9167, 0.0142, 0.003064, 0.02301, 0.08333, 0.03704, 1.0, 0.2222, 0.75, 0.1852, 0.6667, 0.1481, 0.75, 0.1852, 0.8333, 0.02301, 0.25, 0.0142, 0.3333, 0.02301, 0.4167, 0.03704, 0.3333, 0.02301, 0.4167, 0.0142, 0.5, 0.02301, 0.5833, 0.03704, 0.5, 0.02301, 0.75, 0.0142, 0.8333, 0.02301, 0.9167, 0.03704, 0.8333, 0.1852, 0.3333, 0.1481, 0.25, 0.1111, 0.3333, 0.1481, 0.4167, 0.1481, 0.9167, 0.1111, 0.8333, 0.07407, 0.9167, 0.1111, 1.0])
me_circle_001.materials.append(mat_material_002)
me_circle_001.materials.append(mat_material_003)
me_circle_001.auto_texspace = False
me_circle_001.update()
me_plane = bpy.data.meshes.new('Plane')
me_plane.from_pydata([(-1.0, -1.0, 0.0), (1.0, -1.0, 0.0), (-1.0, 1.0, 0.0), (1.0, 1.0, 0.0)], [], [(0, 1, 3, 2)])
_uv = me_plane.uv_layers.new(name='UVMap')
_uv.uv.foreach_set('vector', [0.0, 0.0, 1.0, 0.0, 1.0, 1.0, 0.0, 1.0])
me_plane.materials.append(mat_material_001)
me_plane.update()

# ---- objects
ob_circle = bpy.data.objects.new('Circle', me_circle_001)
ob_plane = bpy.data.objects.new('Plane', me_plane)
ob_camera = bpy.data.objects.new('Camera', cam_camera_001)
ob_area = bpy.data.objects.new('Area', light_area)
ob_area_001 = bpy.data.objects.new('Area.001', light_area_001)
ob_area_002 = bpy.data.objects.new('Area.002', light_area_002)
ob_area_003 = bpy.data.objects.new('Area.003', light_area_003)

# ---- transforms, parenting, visibility, modifiers, constraints
ob_circle.location = (-0.05818, 5.819, -0.2205)
ob_circle.rotation_euler = (-0.1284, 0.3668, -0.1367)
ob_circle.scale = (1.095, 1.095, 1.095)
_m = ob_circle.modifiers.new('Subdivision', 'SUBSURF')
_m.levels = 2
_m = ob_circle.modifiers.new('Auto Smooth', 'NODES')
_m.node_group = ng_auto_smooth
_gi = [s.identifier for s in ng_auto_smooth.interface.items_tree if s.item_type == 'SOCKET' and s.in_out == 'INPUT']
_m[_gi[1]] = 0.5236  # Angle
ob_plane.location = (0.0, 11.27, 0.0)
ob_plane.rotation_euler = (1.571, -0.0, 0.0)
ob_plane.scale = (7.646, 7.646, 7.646)
ob_camera.location = (0.0, -7.21, 0.0)
ob_camera.rotation_euler = (1.571, -0.0, -0.0)
ob_area.location = (0.0, 10.97, 0.0)
ob_area.rotation_euler = (4.72, -0.0, 0.0)
ob_area.scale = (9.558, 9.558, 9.558)
ob_area_001.location = (-2.596, 4.486, 2.694)
ob_area_001.rotation_euler = (0.8727, -0.8759, 0.0)
ob_area_002.location = (2.496, 4.452, 2.998)
ob_area_002.rotation_euler = (0.8382, -0.8759, 0.0)
ob_area_003.location = (-0.7899, 7.293, 0.7164)
ob_area_003.rotation_euler = (1.571, -0.0, 0.0)

# ---- collection membership
col_collection.objects.link(ob_circle)
col_collection.objects.link(ob_plane)
col_collection.objects.link(ob_camera)
col_collection.objects.link(ob_area)
col_collection.objects.link(ob_area_001)
col_collection.objects.link(ob_area_002)
col_collection.objects.link(ob_area_003)

# ---- scene / render settings (as saved in the file)
scene.camera = ob_camera
scene.frame_start = 1; scene.frame_end = 250; scene.frame_set(1)
scene.render.engine = 'CYCLES'
scene.render.resolution_y = 1920
scene.cycles.samples = 512
scene.cycles.sampling_pattern = 'TABULATED_SOBOL'
scene.view_settings.look = 'AgX - High Contrast'
bpy.context.view_layer.update()
